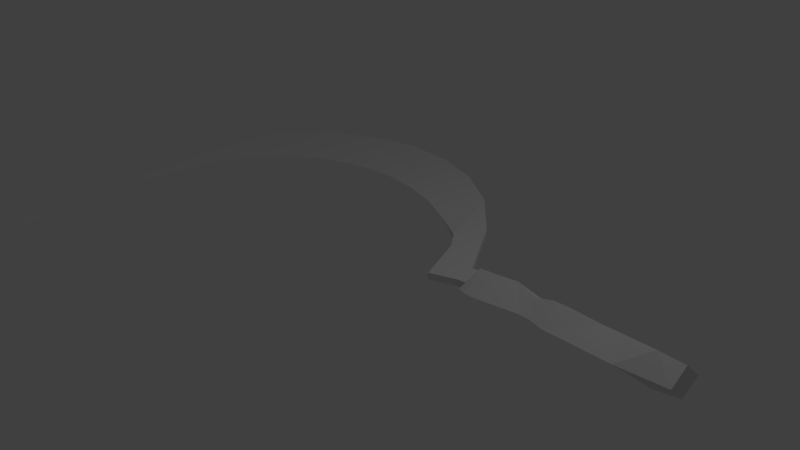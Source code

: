 # Source: sickle.blend  (saved by Blender 2.76.0; exported with 4.5.12 LTS)
import bpy
from mathutils import Matrix  # noqa: F401  (used for matrix-valued properties, if any)

bpy.ops.wm.read_factory_settings(use_empty=True)
scene = bpy.context.scene
scene.name = 'Scene'

# ---- collections
col_collection_1 = bpy.data.collections.new('Collection 1'); scene.collection.children.link(col_collection_1)

# ---- materials (node trees are filled in below, after node groups)
mat_material_002 = bpy.data.materials.new('Material.002')
mat_material_002.alpha_threshold = 0.0
mat_material_002.use_transparent_shadow = False
mat_material_002.roughness = 0.5

# ---- material node trees

# ---- world
world_world = bpy.data.worlds.new('World'); scene.world = world_world
world_world.color = (0.05088, 0.05088, 0.05088)
world_world.use_sun_shadow = False
world_world.sun_shadow_jitter_overblur = 0.0
world_world.cycles.sampling_method = 'MANUAL'
world_world.cycles.sample_map_resolution = 256

# ---- cameras
cam_camera = bpy.data.cameras.new('Camera')
cam_camera.clip_end = 100.0
cam_camera.lens = 35.0
cam_camera.sensor_width = 32.0
cam_camera.sensor_height = 18.0
cam_camera.ortho_scale = 7.314
cam_camera.dof.focus_distance = 0.0
cam_camera.dof.aperture_fstop = 128.0

# ---- lights
light_lamp = bpy.data.lights.new('Lamp', 'POINT')
light_lamp.transmission_factor = 0.0
light_lamp.cutoff_distance = 30.0
light_lamp.energy = 100.0
light_lamp.shadow_buffer_clip_start = 1.001
light_lamp.shadow_soft_size = 0.1
light_lamp.shadow_maximum_resolution = 0.006
light_lamp.use_absolute_resolution = True
light_lamp.cycles.use_multiple_importance_sampling = False

# ---- meshes
me_mesh = bpy.data.meshes.new('Mesh')
me_mesh.from_pydata([(1.594, 0.7578, 0.06797), (1.255, 0.7429, 0.04619), (0.8948, 0.6094, 0.04619), (0.597, 1.327, 0.04619), (0.3967, 1.583, 0.04619), (0.6179, 1.996, 0.04619), (1.196, 1.079, 0.04619), (1.643, 1.098, 0.06797), (-4.299, -2.376, 0.04292), (-4.467, -1.991, 0.04292), (-4.686, -1.319, 0.04292), (-4.843, -0.6919, 0.04292), (-4.966, 0.2829, 0.04292), (-4.875, 1.152, 0.04292), (-4.6, 1.901, 0.04292), (-4.171, 2.518, 0.04292), (-3.618, 2.989, 0.04292), (-2.971, 3.301, 0.04292), (-2.261, 3.441, 0.04292), (-1.516, 3.396, 0.04292), (-0.7686, 3.152, 0.04292), (-0.04718, 2.696, 0.04292), (-0.102, 1.897, 0.0), (-0.6392, 2.152, 0.0), (-1.171, 2.308, 0.0), (-1.689, 2.37, 0.0), (-2.183, 2.344, 0.0), (-2.644, 2.236, 0.0), (-3.064, 2.054, 0.0), (-3.434, 1.802, 0.0), (-3.743, 1.487, 0.0), (-3.984, 1.115, 0.0), (-4.147, 0.693, 0.0), (-4.245, -0.08688, 0.0), (-4.24, -0.9028, 0.0), (-4.155, -1.603, 0.0), (-4.072, -2.049, 0.0), (-3.935, -2.752, 0.0), (1.594, 0.7578, -0.06797), (1.255, 0.7429, -0.04619), (0.8948, 0.6094, -0.04619), (0.597, 1.327, -0.04619), (0.3967, 1.583, -0.04619), (0.6179, 1.996, -0.04619), (1.196, 1.079, -0.04619), (1.643, 1.098, -0.06797), (-4.299, -2.376, -0.04292), (-4.467, -1.991, -0.04292), (-4.686, -1.319, -0.04292), (-4.843, -0.6919, -0.04292), (-4.966, 0.2829, -0.04292), (-4.875, 1.152, -0.04292), (-4.6, 1.901, -0.04292), (-4.171, 2.518, -0.04292), (-3.618, 2.989, -0.04292), (-2.971, 3.301, -0.04292), (-2.261, 3.441, -0.04292), (-1.516, 3.396, -0.04292), (-0.7686, 3.152, -0.04292), (-0.04718, 2.696, -0.04292), (3.46, 0.9476, 0.2087), (2.284, 0.94, 0.1576), (1.458, 0.927, 0.2087), (4.208, 0.9294, 0.2087), (1.664, 0.9518, 0.2087), (1.974, 1.005, 0.2087), (2.74, 0.9435, 0.2298), (3.194, 0.9442, 0.2087), (3.88, 0.9006, 0.2433), (2.531, 0.9639, 0.2087), (1.697, 1.282, 0.0), (2.317, 1.152, 0.0), (2.683, 1.207, 0.0), (2.867, 1.223, 0.0), (3.398, 1.23, 0.0), (4.238, 1.136, 0.0), (4.177, 0.7232, 0.0), (3.522, 0.6656, 0.0), (2.613, 0.6642, 0.0), (2.378, 0.7206, 0.0), (2.252, 0.7285, 0.0), (1.631, 0.6216, 0.0), (1.495, 0.6219, 0.0), (1.372, 0.6461, 0.0), (3.46, 0.9476, -0.2087), (2.284, 0.94, -0.1576), (1.396, 0.9464, 0.0), (1.458, 0.927, -0.2087), (4.208, 0.9294, -0.2087), (1.664, 0.9518, -0.2087), (1.974, 1.005, -0.2087), (2.74, 0.9435, -0.2298), (3.194, 0.9442, -0.2087), (3.88, 0.9006, -0.2433), (2.531, 0.9639, -0.2087), (1.421, 1.216, 0.0)], [], [(46, 8, 9), (23, 22, 20), (56, 19, 57), (55, 18, 56), (58, 57, 19), (55, 54, 16), (2, 3, 41), (53, 14, 15), (53, 52, 14), (52, 13, 14), (51, 50, 12), (49, 48, 10), (3, 4, 42), (1, 38, 0), (39, 38, 1), (6, 5, 3), (7, 6, 0), (6, 3, 2), (3, 5, 4), (6, 1, 0), (1, 6, 2), (42, 22, 4), (46, 37, 8), (5, 21, 4), (43, 59, 21), (58, 20, 21), (41, 40, 2), (45, 7, 0), (8, 37, 36), (4, 21, 22), (8, 36, 9), (21, 20, 22), (36, 35, 9), (35, 10, 9), (18, 17, 26), (35, 34, 10), (17, 16, 27), (10, 34, 11), (16, 15, 29), (34, 33, 11), (15, 14, 30), (11, 33, 12), (14, 31, 30), (33, 32, 12), (12, 32, 13), (32, 31, 13), (13, 31, 14), (15, 30, 29), (16, 29, 28), (16, 28, 27), (17, 27, 26), (18, 26, 25), (18, 25, 24), (24, 23, 19), (18, 24, 19), (20, 19, 23), (46, 9, 47), (23, 58, 22), (21, 59, 58), (56, 18, 19), (55, 17, 18), (58, 19, 20), (55, 16, 17), (40, 39, 1), (54, 53, 15), (52, 51, 13), (50, 49, 12), (6, 7, 45), (0, 38, 45), (42, 41, 3), (44, 41, 43), (45, 38, 44), (44, 40, 41), (41, 42, 43), (44, 38, 39), (39, 40, 44), (48, 47, 10), (43, 42, 59), (6, 44, 43), (43, 21, 5), (1, 2, 40), (45, 44, 6), (43, 5, 6), (54, 15, 16), (46, 36, 37), (42, 22, 59), (46, 47, 36), (59, 22, 58), (36, 47, 35), (35, 47, 48), (56, 26, 55), (35, 48, 34), (55, 27, 54), (48, 49, 34), (54, 29, 53), (34, 49, 33), (53, 30, 52), (49, 50, 33), (52, 30, 31), (33, 50, 32), (50, 51, 32), (32, 51, 31), (51, 52, 31), (53, 29, 30), (54, 28, 29), (54, 27, 28), (55, 26, 27), (56, 25, 26), (56, 24, 25), (24, 57, 23), (56, 57, 24), (58, 23, 57), (47, 9, 10), (10, 11, 49), (49, 11, 12), (12, 13, 51), (86, 83, 62), (79, 78, 69), (82, 81, 64), (64, 81, 65), (74, 73, 67), (77, 76, 68), (60, 77, 68), (79, 69, 61), (61, 71, 65), (66, 67, 73), (73, 72, 66), (66, 78, 67), (82, 64, 62), (72, 71, 69), (61, 65, 80), (68, 63, 75), (64, 65, 70), (61, 80, 79), (75, 74, 68), (60, 74, 67), (95, 62, 64), (77, 60, 67), (69, 78, 66), (74, 60, 68), (78, 77, 67), (70, 95, 64), (71, 70, 65), (76, 63, 68), (81, 80, 65), (69, 71, 61), (83, 82, 62), (86, 62, 95), (72, 69, 66), (86, 87, 83), (79, 94, 78), (82, 89, 81), (89, 90, 81), (74, 92, 73), (77, 93, 76), (84, 93, 77), (79, 85, 94), (85, 90, 71), (91, 73, 92), (73, 91, 72), (91, 92, 78), (82, 87, 89), (72, 94, 71), (85, 80, 90), (93, 75, 88), (89, 70, 90), (85, 79, 80), (75, 93, 74), (84, 92, 74), (95, 89, 87), (77, 92, 84), (94, 91, 78), (74, 93, 84), (78, 92, 77), (70, 89, 95), (71, 90, 70), (76, 93, 88), (81, 90, 80), (94, 85, 71), (83, 87, 82), (86, 95, 87), (72, 91, 94), (76, 88, 75), (63, 76, 75)])
_uv = me_mesh.uv_layers.new(name='UVMap')
_uv.uv.foreach_set('vector', [0.1936, 0.6074, 0.1936, 0.604, 0.2103, 0.604, 0.6788, 0.3803, 0.6177, 0.3808, 0.739, 0.3308, 0.4861, 0.6075, 0.5158, 0.604, 0.5158, 0.6075, 0.4573, 0.6075, 0.4861, 0.604, 0.4861, 0.6075, 0.5471, 0.6075, 0.5158, 0.6075, 0.5158, 0.604, 0.4573, 0.6075, 0.4287, 0.6075, 0.4287, 0.604, 0.723, 0.6039, 0.7539, 0.6039, 0.7539, 0.6076, 0.3998, 0.6075, 0.3698, 0.604, 0.3998, 0.604, 0.3998, 0.6075, 0.3698, 0.6074, 0.3698, 0.604, 0.3698, 0.6074, 0.3381, 0.604, 0.3698, 0.604, 0.3381, 0.6074, 0.3033, 0.6074, 0.3033, 0.604, 0.2642, 0.6074, 0.2384, 0.6074, 0.2384, 0.604, 0.7539, 0.6039, 0.7668, 0.6039, 0.7668, 0.6076, 0.7077, 0.6039, 0.6942, 0.6085, 0.6942, 0.603, 0.7077, 0.6076, 0.6942, 0.6085, 0.7077, 0.6039, 0.4733, 0.3837, 0.5677, 0.3457, 0.5267, 0.3866, 0.4432, 0.3418, 0.4733, 0.3837, 0.4113, 0.3751, 0.4733, 0.3837, 0.5267, 0.3866, 0.4798, 0.4234, 0.5267, 0.3866, 0.5677, 0.3457, 0.5581, 0.3772, 0.4733, 0.3837, 0.4513, 0.3863, 0.4113, 0.3751, 0.4513, 0.3863, 0.4733, 0.3837, 0.4798, 0.4234, 0.1869, 0.552, 0.7566, 0.5073, 0.1869, 0.4627, 0.1936, 0.6074, 0.1727, 0.6057, 0.1936, 0.604, 0.5677, 0.3457, 0.6511, 0.3282, 0.5581, 0.3772, 0.6195, 0.6076, 0.5811, 0.6075, 0.5811, 0.604, 0.5471, 0.6075, 0.5471, 0.604, 0.5811, 0.604, 0.7539, 0.6076, 0.723, 0.6076, 0.723, 0.6039, 0.6805, 0.6085, 0.6805, 0.603, 0.6942, 0.603, 0.7159, 0.978, 0.677, 0.9837, 0.7198, 0.9409, 0.5581, 0.3772, 0.6511, 0.3282, 0.6177, 0.3808, 0.7159, 0.978, 0.7198, 0.9409, 0.7521, 0.9558, 0.6511, 0.3282, 0.739, 0.3308, 0.6177, 0.3808, 0.7198, 0.9409, 0.753, 0.9075, 0.7521, 0.9558, 0.753, 0.9075, 0.8091, 0.913, 0.7521, 0.9558, 0.8751, 0.3864, 0.9237, 0.4325, 0.8157, 0.4626, 0.753, 0.9075, 0.8017, 0.8561, 0.8091, 0.913, 0.9237, 0.4325, 0.9644, 0.4941, 0.8485, 0.4988, 0.8091, 0.913, 0.8017, 0.8561, 0.8585, 0.8703, 0.9644, 0.4941, 0.9876, 0.562, 0.8942, 0.5801, 0.8017, 0.8561, 0.8515, 0.7914, 0.8585, 0.8703, 0.9876, 0.562, 0.989, 0.6421, 0.8981, 0.6246, 0.8585, 0.8703, 0.8515, 0.7914, 0.9252, 0.797, 0.989, 0.6421, 0.8983, 0.6687, 0.8981, 0.6246, 0.8515, 0.7914, 0.8872, 0.7179, 0.9252, 0.797, 0.9252, 0.797, 0.8872, 0.7179, 0.9681, 0.72, 0.8872, 0.7179, 0.8983, 0.6687, 0.9681, 0.72, 0.9681, 0.72, 0.8983, 0.6687, 0.989, 0.6421, 0.9876, 0.562, 0.8981, 0.6246, 0.8942, 0.5801, 0.9644, 0.4941, 0.8942, 0.5801, 0.877, 0.5378, 0.9644, 0.4941, 0.877, 0.5378, 0.8485, 0.4988, 0.9237, 0.4325, 0.8485, 0.4988, 0.8157, 0.4626, 0.8751, 0.3864, 0.8157, 0.4626, 0.776, 0.4342, 0.8751, 0.3864, 0.776, 0.4342, 0.7292, 0.4062, 0.7292, 0.4062, 0.6788, 0.3803, 0.8099, 0.3475, 0.8751, 0.3864, 0.7292, 0.4062, 0.8099, 0.3475, 0.739, 0.3308, 0.8099, 0.3475, 0.6788, 0.3803, 0.1936, 0.6074, 0.2103, 0.604, 0.2103, 0.6074, 0.4348, 0.1378, 0.4219, 0.04654, 0.4889, 0.1563, 0.5811, 0.604, 0.5811, 0.6075, 0.5471, 0.6075, 0.4861, 0.6075, 0.4861, 0.604, 0.5158, 0.604, 0.4573, 0.6075, 0.4573, 0.604, 0.4861, 0.604, 0.5471, 0.6075, 0.5158, 0.604, 0.5471, 0.604, 0.4573, 0.6075, 0.4287, 0.604, 0.4573, 0.604, 0.723, 0.6076, 0.7077, 0.6076, 0.7077, 0.6039, 0.4287, 0.6075, 0.3998, 0.6075, 0.3998, 0.604, 0.3698, 0.6074, 0.3381, 0.6074, 0.3381, 0.604, 0.3033, 0.6074, 0.2642, 0.6074, 0.3033, 0.604, 0.6627, 0.6039, 0.6805, 0.603, 0.6805, 0.6085, 0.6942, 0.603, 0.6942, 0.6085, 0.6805, 0.6085, 0.7668, 0.6076, 0.7539, 0.6076, 0.7539, 0.6039, 0.617, 0.2526, 0.5632, 0.2252, 0.5595, 0.1615, 0.6614, 0.2507, 0.6569, 0.2755, 0.617, 0.2526, 0.617, 0.2526, 0.5913, 0.2864, 0.5632, 0.2252, 0.5632, 0.2252, 0.5391, 0.1967, 0.5595, 0.1615, 0.617, 0.2526, 0.6569, 0.2755, 0.6185, 0.2821, 0.6185, 0.2821, 0.5913, 0.2864, 0.617, 0.2526, 0.2384, 0.6074, 0.2103, 0.6074, 0.2384, 0.604, 0.5595, 0.1615, 0.5391, 0.1967, 0.4934, 0.09196, 0.6627, 0.6039, 0.6627, 0.6076, 0.6195, 0.6076, 0.6195, 0.6076, 0.5811, 0.604, 0.6195, 0.6039, 0.7077, 0.6039, 0.723, 0.6039, 0.723, 0.6076, 0.6805, 0.6085, 0.6627, 0.6076, 0.6627, 0.6039, 0.6195, 0.6076, 0.6195, 0.6039, 0.6627, 0.6039, 0.4287, 0.6075, 0.3998, 0.604, 0.4287, 0.604, 0.06789, 0.5894, 0.08683, 0.5601, 0.09519, 0.6211, 0.5391, 0.1967, 0.4889, 0.1563, 0.4934, 0.09196, 0.06789, 0.5894, 0.05344, 0.5534, 0.08683, 0.5601, 0.4934, 0.09196, 0.4889, 0.1563, 0.4219, 0.04654, 0.08683, 0.5601, 0.05344, 0.5534, 0.07929, 0.5109, 0.07929, 0.5109, 0.05344, 0.5534, 0.0309, 0.4893, 0.2758, 0.02243, 0.2816, 0.1214, 0.2075, 0.03416, 0.07929, 0.5109, 0.0309, 0.4893, 0.07165, 0.4447, 0.2075, 0.03416, 0.2342, 0.1273, 0.1408, 0.06339, 0.0309, 0.4893, 0.01717, 0.4203, 0.07165, 0.4447, 0.1408, 0.06339, 0.1556, 0.1736, 0.08577, 0.1084, 0.07165, 0.4447, 0.01717, 0.4203, 0.07005, 0.3603, 0.08577, 0.1084, 0.1209, 0.2063, 0.04293, 0.1699, 0.01717, 0.4203, 0.01011, 0.3238, 0.07005, 0.3603, 0.04293, 0.1699, 0.1209, 0.2063, 0.09917, 0.2432, 0.07005, 0.3603, 0.01011, 0.3238, 0.08244, 0.2831, 0.01011, 0.3238, 0.01839, 0.2365, 0.08244, 0.2831, 0.08244, 0.2831, 0.01839, 0.2365, 0.09917, 0.2432, 0.01839, 0.2365, 0.04293, 0.1699, 0.09917, 0.2432, 0.08577, 0.1084, 0.1556, 0.1736, 0.1209, 0.2063, 0.1408, 0.06339, 0.1963, 0.148, 0.1556, 0.1736, 0.1408, 0.06339, 0.2342, 0.1273, 0.1963, 0.148, 0.2075, 0.03416, 0.2816, 0.1214, 0.2342, 0.1273, 0.2758, 0.02243, 0.3311, 0.1179, 0.2816, 0.1214, 0.2758, 0.02243, 0.3844, 0.1238, 0.3311, 0.1179, 0.3844, 0.1238, 0.3469, 0.02444, 0.4348, 0.1378, 0.2758, 0.02243, 0.3469, 0.02444, 0.3844, 0.1238, 0.4219, 0.04654, 0.4348, 0.1378, 0.3469, 0.02444, 0.2103, 0.6074, 0.2103, 0.604, 0.2384, 0.604, 0.2384, 0.604, 0.2642, 0.604, 0.2642, 0.6074, 0.2642, 0.6074, 0.2642, 0.604, 0.3033, 0.604, 0.3033, 0.604, 0.3381, 0.604, 0.3381, 0.6074, 0.4499, 0.377, 0.4253, 0.3861, 0.4295, 0.3609, 0.3618, 0.3325, 0.3443, 0.3251, 0.3657, 0.3103, 0.4147, 0.3828, 0.4056, 0.3772, 0.4194, 0.3511, 0.4194, 0.3511, 0.4056, 0.3772, 0.4034, 0.3352, 0.3258, 0.2512, 0.3566, 0.2747, 0.3245, 0.2819, 0.2882, 0.2886, 0.2239, 0.2277, 0.2837, 0.2547, 0.3082, 0.2697, 0.2882, 0.2886, 0.2837, 0.2547, 0.3618, 0.3325, 0.3657, 0.3103, 0.3811, 0.3235, 0.3811, 0.3235, 0.3932, 0.3122, 0.4034, 0.3352, 0.3524, 0.3019, 0.3245, 0.2819, 0.3566, 0.2747, 0.3566, 0.2747, 0.3713, 0.2879, 0.3524, 0.3019, 0.3524, 0.3019, 0.3443, 0.3251, 0.3245, 0.2819, 0.4147, 0.3828, 0.4194, 0.3511, 0.4295, 0.3609, 0.3713, 0.2879, 0.3932, 0.3122, 0.3657, 0.3103, 0.3811, 0.3235, 0.4034, 0.3352, 0.3749, 0.343, 0.2837, 0.2547, 0.2406, 0.2176, 0.2476, 0.2031, 0.4194, 0.3511, 0.4034, 0.3352, 0.4361, 0.33, 0.3811, 0.3235, 0.3749, 0.343, 0.3618, 0.3325, 0.2476, 0.2031, 0.3258, 0.2512, 0.2837, 0.2547, 0.3082, 0.2697, 0.3258, 0.2512, 0.3245, 0.2819, 0.4504, 0.346, 0.4295, 0.3609, 0.4194, 0.3511, 0.2882, 0.2886, 0.3082, 0.2697, 0.3245, 0.2819, 0.3657, 0.3103, 0.3443, 0.3251, 0.3524, 0.3019, 0.3258, 0.2512, 0.3082, 0.2697, 0.2837, 0.2547, 0.3443, 0.3251, 0.2882, 0.2886, 0.3245, 0.2819, 0.4361, 0.33, 0.4504, 0.346, 0.4194, 0.3511, 0.3932, 0.3122, 0.4361, 0.33, 0.4034, 0.3352, 0.2239, 0.2277, 0.2406, 0.2176, 0.2837, 0.2547, 0.4056, 0.3772, 0.3749, 0.343, 0.4034, 0.3352, 0.3657, 0.3103, 0.3932, 0.3122, 0.3811, 0.3235, 0.4253, 0.3861, 0.4147, 0.3828, 0.4295, 0.3609, 0.4499, 0.377, 0.4295, 0.3609, 0.4504, 0.346, 0.3713, 0.2879, 0.3657, 0.3103, 0.3524, 0.3019, 0.6375, 0.2703, 0.6819, 0.2663, 0.6635, 0.2937, 0.7451, 0.2864, 0.7576, 0.2645, 0.7622, 0.2907, 0.6807, 0.2909, 0.6949, 0.2647, 0.6906, 0.2917, 0.6949, 0.2647, 0.7157, 0.2619, 0.6906, 0.2917, 0.8193, 0.2416, 0.8039, 0.2665, 0.7839, 0.2421, 0.8271, 0.2917, 0.8494, 0.2691, 0.9119, 0.286, 0.8229, 0.2665, 0.8494, 0.2691, 0.8271, 0.2917, 0.7451, 0.2864, 0.7388, 0.2656, 0.7576, 0.2645, 0.7388, 0.2656, 0.7157, 0.2619, 0.7343, 0.2498, 0.7721, 0.2657, 0.7839, 0.2421, 0.8039, 0.2665, 0.7839, 0.2421, 0.7721, 0.2657, 0.7649, 0.2449, 0.7721, 0.2657, 0.8039, 0.2665, 0.7622, 0.2907, 0.6807, 0.2909, 0.6819, 0.2663, 0.6949, 0.2647, 0.7649, 0.2449, 0.7576, 0.2645, 0.7343, 0.2498, 0.7388, 0.2656, 0.7363, 0.2858, 0.7157, 0.2619, 0.8494, 0.2691, 0.9147, 0.246, 0.9032, 0.2661, 0.6949, 0.2647, 0.6962, 0.2436, 0.7157, 0.2619, 0.7388, 0.2656, 0.7451, 0.2864, 0.7363, 0.2858, 0.9147, 0.246, 0.8494, 0.2691, 0.8193, 0.2416, 0.8229, 0.2665, 0.8039, 0.2665, 0.8193, 0.2416, 0.6712, 0.2372, 0.6949, 0.2647, 0.6819, 0.2663, 0.8271, 0.2917, 0.8039, 0.2665, 0.8229, 0.2665, 0.7576, 0.2645, 0.7721, 0.2657, 0.7622, 0.2907, 0.8193, 0.2416, 0.8494, 0.2691, 0.8229, 0.2665, 0.7622, 0.2907, 0.8039, 0.2665, 0.8271, 0.2917, 0.6962, 0.2436, 0.6949, 0.2647, 0.6712, 0.2372, 0.7343, 0.2498, 0.7157, 0.2619, 0.6962, 0.2436, 0.9119, 0.286, 0.8494, 0.2691, 0.9032, 0.2661, 0.6906, 0.2917, 0.7157, 0.2619, 0.7363, 0.2858, 0.7576, 0.2645, 0.7388, 0.2656, 0.7343, 0.2498, 0.6635, 0.2937, 0.6819, 0.2663, 0.6807, 0.2909, 0.6375, 0.2703, 0.6712, 0.2372, 0.6819, 0.2663, 0.7649, 0.2449, 0.7721, 0.2657, 0.7576, 0.2645, 0.9119, 0.286, 0.9032, 0.2661, 0.9147, 0.246, 0.2406, 0.2176, 0.2239, 0.2277, 0.2476, 0.2031])
me_mesh.materials.append(mat_material_002)
me_mesh.use_remesh_preserve_volume = False
me_mesh.use_remesh_preserve_attributes = False
me_mesh.use_mirror_vertex_groups = False
me_mesh.update()
me_plane_002 = bpy.data.meshes.new('Plane.002')
me_plane_002.from_pydata([], [], [])
me_plane_002.use_remesh_preserve_volume = False
me_plane_002.use_remesh_preserve_attributes = False
me_plane_002.use_mirror_vertex_groups = False
me_plane_002.update()

# ---- objects
ob_beziercurve = bpy.data.objects.new('BezierCurve', me_mesh)
ob_plane = bpy.data.objects.new('Plane', me_plane_002)
ob_lamp = bpy.data.objects.new('Lamp', light_lamp)
ob_camera = bpy.data.objects.new('Camera', cam_camera)

# ---- transforms, parenting, visibility, modifiers, constraints
ob_beziercurve.location = (-0.004326, -0.509, 3.46e-05)
ob_beziercurve.lineart.crease_threshold = 0.0
ob_plane.location = (0.0, 0.0, 0.0)
ob_plane.lineart.crease_threshold = 0.0
ob_lamp.location = (4.076, 1.005, 5.904)
ob_lamp.rotation_euler = (0.6503, 0.05522, 1.866)
ob_lamp.lock_rotations_4d = False
ob_lamp.empty_display_type = 'ARROWS'
ob_lamp.color = (0.0, 0.0, 0.0, 0.0)
ob_lamp.lineart.crease_threshold = 0.0
ob_camera.location = (7.481, -6.508, 5.344)
ob_camera.rotation_euler = (1.109, 0.01082, 0.8149)
ob_camera.lock_rotations_4d = False
ob_camera.empty_display_type = 'ARROWS'
ob_camera.color = (0.0, 0.0, 0.0, 0.0)
ob_camera.display_type = 'WIRE'
ob_camera.lineart.crease_threshold = 0.0

# ---- collection membership
col_collection_1.objects.link(ob_beziercurve)
col_collection_1.objects.link(ob_plane)
col_collection_1.objects.link(ob_lamp)
col_collection_1.objects.link(ob_camera)

# ---- scene / render settings (as saved in the file)
scene.camera = ob_camera
scene.frame_start = 7; scene.frame_end = 250; scene.frame_set(6)
scene.render.engine = 'BLENDER_EEVEE_NEXT'
scene.render.resolution_percentage = 50
scene.render.dither_intensity = 0.0
scene.cycles.use_denoising = False
scene.cycles.samples = 10
scene.cycles.sampling_pattern = 'TABULATED_SOBOL'
scene.cycles.light_sampling_threshold = 0.0
scene.cycles.use_adaptive_sampling = False
scene.cycles.use_light_tree = False
scene.cycles.blur_glossy = 0.0
scene.cycles.pixel_filter_type = 'GAUSSIAN'
scene.cycles.sample_clamp_indirect = 0.0
scene.view_settings.view_transform = 'Standard'
bpy.context.view_layer.update()
